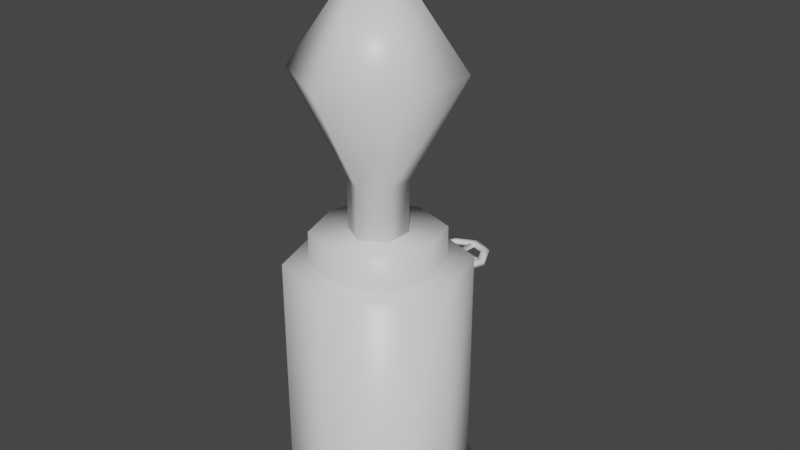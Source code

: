 # Source: blaster_002.blend  (saved by Blender 3.0.42; exported with 4.5.12 LTS)
import bpy
from mathutils import Matrix  # noqa: F401  (used for matrix-valued properties, if any)

bpy.ops.wm.read_factory_settings(use_empty=True)
scene = bpy.context.scene
scene.name = 'Scene'

# ---- collections
col_collection = bpy.data.collections.new('Collection'); scene.collection.children.link(col_collection)

# ---- materials (node trees are filled in below, after node groups)
mat_blaster_002 = bpy.data.materials.new('blaster_002')
mat_blaster_002.alpha_threshold = 0.0
mat_blaster_002.use_transparent_shadow = False
mat_blaster_002.line_color = (0.0, 0.0, 0.0, 1.0)

# ---- material node trees
mat_blaster_002.use_nodes = True; mat_blaster_002.node_tree.nodes.clear()
_N = mat_blaster_002.node_tree.nodes; _L = mat_blaster_002.node_tree.links
n0 = _N.new('ShaderNodeOutputMaterial'); n0.name = 'Material Output'; n0.location = (300, 300)
n1 = _N.new('ShaderNodeBsdfPrincipled'); n1.name = 'Principled BSDF'; n1.location = (10, 300)
n1.distribution = 'GGX'
n1.subsurface_method = 'RANDOM_WALK_SKIN'
n1.inputs[2].default_value = 0.4
n1.inputs[3].default_value = 1.45
n1.inputs[27].default_value = (0.0, 0.0, 0.0, 1.0)
n1.inputs[28].default_value = 1.0
_L.new(n1.outputs[0], n0.inputs[0])
n0.is_active_output = True

# ---- world
world_world = bpy.data.worlds.new('World'); scene.world = world_world
world_world.use_nodes = True; world_world.node_tree.nodes.clear()
_N = world_world.node_tree.nodes; _L = world_world.node_tree.links
n0 = _N.new('ShaderNodeOutputWorld'); n0.name = 'World Output'; n0.location = (300, 300)
n1 = _N.new('ShaderNodeBackground'); n1.name = 'Background'; n1.location = (10, 300)
n1.inputs[0].default_value = (0.05088, 0.05088, 0.05088, 1.0)
_L.new(n1.outputs[0], n0.inputs[0])
n0.is_active_output = True
world_world.color = (0.05088, 0.05088, 0.05088)
world_world.use_sun_shadow = False
world_world.sun_shadow_jitter_overblur = 0.0

# ---- meshes
me_cube_001 = bpy.data.meshes.new('Cube.001')
me_cube_001.from_pydata([(0.3405, 0.3405, 0.0), (-0.3405, 0.3405, 0.0), (0.3405, -0.3405, 0.0), (-0.3405, -0.3405, 0.0), (0.1526, 0.5875, 1.001), (-5.756e-08, 0.4349, 1.001), (-5.756e-08, 0.7401, 1.001), (-0.1526, 0.5875, 1.001), (-4.539e-08, 0.7016, 1.001), (-0.1141, 0.5875, 1.001), (0.1141, 0.5875, 1.001), (-4.539e-08, 0.4734, 1.001), (0.1526, 0.5875, 0.9751), (-5.756e-08, 0.4349, 0.9751), (-5.756e-08, 0.7401, 0.9751), (-0.1526, 0.5875, 0.9751), (-4.539e-08, 0.7016, 0.9751), (-0.1141, 0.5875, 0.9751), (0.1141, 0.5875, 0.9751), (-4.539e-08, 0.4734, 0.9751), (-0.01361, 0.3515, 0.9966), (-0.01361, 0.7109, 0.9966), (0.01361, 0.3515, 0.9966), (0.01361, 0.7109, 0.9966), (-0.01361, 0.3515, 0.9792), (-0.01361, 0.7109, 0.9792), (0.01361, 0.3515, 0.9792), (0.01361, 0.7109, 0.9792), (0.01361, 0.5739, 0.9966), (-0.01361, 0.5739, 0.9966), (0.01361, 0.5739, 0.9792), (-0.01361, 0.5739, 0.9792), (0.01361, 0.6011, 0.9966), (-0.01361, 0.6011, 0.9966), (0.01361, 0.6011, 0.9792), (-0.01361, 0.6011, 0.9792), (0.1236, 0.5739, 0.9966), (0.1236, 0.5739, 0.9792), (-0.1236, 0.5739, 0.9966), (-0.1236, 0.5739, 0.9792), (0.1236, 0.6011, 0.9966), (-0.1236, 0.6011, 0.9966), (0.1236, 0.6011, 0.9792), (-0.1236, 0.6011, 0.9792), (-0.2154, 0.2154, 1.2), (0.2154, -0.2154, 1.2), (0.2154, 0.2154, 1.2), (-0.2154, -0.2154, 1.2), (-0.3261, -0.1937, 2.073), (0.3261, -0.1937, 2.073), (4.494e-07, -0.38, 2.073), (4.494e-07, 0.38, 2.073), (-0.3261, 0.1937, 2.073), (0.3261, 0.1937, 2.073), (-0.1157, 0.06874, 1.593), (4.05e-07, 0.1348, 1.593), (4.05e-07, -0.1348, 1.593), (0.1157, -0.06874, 1.593), (-0.1157, -0.06874, 1.593), (4.172e-07, -2.384e-07, 2.634), (0.1157, 0.06874, 1.593), (-0.1157, 0.06874, 1.151), (3.398e-07, 0.1348, 1.151), (3.398e-07, -0.1348, 1.151), (0.1157, -0.06874, 1.151), (-0.1157, -0.06874, 1.151), (0.1157, 0.06874, 1.151), (3.195e-07, -0.4492, 0.0), (-2.042e-08, 0.4492, 0.0), (-1.715e-08, 0.2841, 1.2), (2.757e-07, -0.2841, 1.2), (-0.4492, -2.095e-09, 0.0), (0.4492, -2.095e-09, 0.0), (0.2841, -5.832e-08, 1.2), (-0.2841, 1.372e-08, 1.2), (0.2986, -0.2986, 0.1858), (-0.2986, -0.2986, 0.1858), (-0.2986, 0.2986, 0.1858), (0.2986, 0.2986, 0.1858), (2.98e-07, -0.3938, 0.1858), (0.0, 0.3938, 0.1858), (-0.3938, 0.0, 0.1858), (0.3938, 0.0, 0.1858), (0.3938, 0.0, 1.2), (0.2986, 0.2986, 1.2), (0.0, 0.3938, 1.2), (-0.2986, 0.2986, 1.2), (-0.3938, 0.0, 1.2), (-0.2986, -0.2986, 1.2), (2.98e-07, -0.3938, 1.2), (0.2986, -0.2986, 1.2), (0.2841, -5.832e-08, 1.354), (0.2154, 0.2154, 1.354), (-2.186e-08, 0.2841, 1.354), (-0.2154, 0.2154, 1.354), (-0.2841, 1.372e-08, 1.354), (-0.2154, -0.2154, 1.354), (2.71e-07, -0.2841, 1.354), (0.2154, -0.2154, 1.354), (0.07843, 0.509, 1.001), (0.1049, 0.4826, 1.001), (0.07843, 0.509, 0.9751), (0.1049, 0.4826, 0.9751), (-0.07848, 0.509, 1.001), (-0.105, 0.4826, 1.001), (-0.07848, 0.509, 0.9751), (-0.105, 0.4826, 0.9751), (-0.07815, 0.6663, 1.001), (-0.1045, 0.6929, 1.001), (-0.07815, 0.6663, 0.9751), (-0.1045, 0.6929, 0.9751), (0.07843, 0.666, 1.001), (0.1049, 0.6924, 1.001), (0.07843, 0.666, 0.9751), (0.1049, 0.6924, 0.9751)], [], [(71, 1, 68, 0, 72, 2, 67, 3), (82, 78, 84, 83), (80, 85, 84, 78), (81, 76, 88, 87), (107, 108, 6, 8), (99, 100, 5, 11), (111, 112, 4, 10), (103, 104, 7, 9), (109, 16, 14, 110), (101, 19, 13, 102), (113, 18, 12, 114), (105, 17, 15, 106), (111, 10, 18, 113), (107, 8, 16, 109), (104, 5, 13, 106), (100, 4, 12, 102), (103, 9, 17, 105), (99, 11, 19, 101), (112, 6, 14, 114), (108, 7, 15, 110), (32, 33, 21, 23), (34, 27, 25, 35), (29, 20, 24, 31), (32, 23, 27, 34), (22, 28, 30, 26), (34, 30, 37, 42), (26, 30, 31, 24), (22, 20, 29, 28), (21, 33, 35, 25), (35, 33, 41, 43), (30, 34, 35, 31), (28, 29, 33, 32), (41, 38, 39, 43), (36, 40, 42, 37), (28, 32, 40, 36), (30, 28, 36, 37), (32, 34, 42, 40), (31, 35, 43, 39), (33, 29, 38, 41), (29, 31, 39, 38), (45, 73, 91, 98), (50, 48, 58, 56), (49, 50, 56, 57), (48, 50, 59), (53, 51, 59), (51, 52, 59), (50, 49, 59), (52, 48, 59), (49, 53, 59), (52, 51, 55, 54), (51, 53, 60, 55), (54, 55, 62, 61), (48, 52, 54, 58), (53, 49, 57, 60), (63, 65, 61, 62, 66, 64), (55, 60, 66, 62), (56, 58, 65, 63), (57, 56, 63, 64), (60, 57, 64, 66), (58, 54, 61, 65), (79, 75, 90, 89), (76, 79, 89, 88), (77, 86, 85, 80), (1, 77, 80, 68), (1, 71, 81, 77), (77, 81, 87, 86), (75, 82, 83, 90), (3, 67, 79, 76), (2, 72, 82, 75), (67, 2, 75, 79), (71, 3, 76, 81), (68, 80, 78, 0), (72, 0, 78, 82), (46, 73, 83, 84), (44, 69, 85, 86), (47, 74, 87, 88), (70, 47, 88, 89), (69, 46, 84, 85), (45, 70, 89, 90), (73, 45, 90, 83), (74, 44, 86, 87), (95, 96, 97, 98, 91, 92, 93, 94), (46, 69, 93, 92), (74, 47, 96, 95), (73, 46, 92, 91), (44, 74, 95, 94), (70, 45, 98, 97), (47, 70, 97, 96), (69, 44, 94, 93), (10, 99, 101, 18), (5, 100, 102, 13), (18, 101, 102, 12), (10, 4, 100, 99), (11, 103, 105, 19), (7, 104, 106, 15), (19, 105, 106, 13), (11, 5, 104, 103), (6, 108, 110, 14), (9, 107, 109, 17), (17, 109, 110, 15), (9, 7, 108, 107), (4, 112, 114, 12), (8, 111, 113, 16), (16, 113, 114, 14), (8, 6, 112, 111)])
me_cube_001.polygons.foreach_set('use_smooth', [True] * 105)
_uv = me_cube_001.uv_layers.new(name='UVMap')
_uv.uv.foreach_set('vector', [0.5438, 0.1266, 0.5636, 0.1885, 0.6255, 0.2083, 0.6874, 0.1885, 0.7072, 0.1266, 0.6874, 0.06461, 0.6255, 0.04485, 0.5636, 0.06461, 0.9575, 0.4598, 0.9368, 0.4598, 0.9368, 0.6811, 0.9575, 0.6811, 0.8716, 0.4598, 0.8716, 0.6811, 0.9368, 0.6811, 0.9368, 0.4598, 0.7856, 0.4598, 0.8064, 0.4598, 0.8064, 0.6811, 0.7856, 0.6811, 0.5911, 0.9081, 0.5812, 0.9181, 0.6206, 0.9359, 0.6206, 0.9214, 0.6502, 0.8488, 0.6602, 0.8388, 0.6206, 0.8208, 0.6206, 0.8353, 0.6502, 0.908, 0.6602, 0.918, 0.6781, 0.8784, 0.6636, 0.8784, 0.591, 0.8488, 0.581, 0.8388, 0.563, 0.8784, 0.5775, 0.8784, 0.5911, 0.9081, 0.6206, 0.9214, 0.6206, 0.9359, 0.5812, 0.9181, 0.6502, 0.8488, 0.6206, 0.8353, 0.6206, 0.8208, 0.6602, 0.8388, 0.6502, 0.908, 0.6636, 0.8784, 0.6781, 0.8784, 0.6602, 0.918, 0.591, 0.8488, 0.5775, 0.8784, 0.563, 0.8784, 0.581, 0.8388, 0.6502, 0.908, 0.6636, 0.8784, 0.6636, 0.8784, 0.6502, 0.908, 0.5911, 0.9081, 0.6206, 0.9214, 0.6206, 0.9214, 0.5911, 0.9081, 0.581, 0.8388, 0.6206, 0.8208, 0.6206, 0.8208, 0.581, 0.8388, 0.6602, 0.8388, 0.6781, 0.8784, 0.6781, 0.8784, 0.6602, 0.8388, 0.591, 0.8488, 0.5775, 0.8784, 0.5775, 0.8784, 0.591, 0.8488, 0.6502, 0.8488, 0.6206, 0.8353, 0.6206, 0.8353, 0.6502, 0.8488, 0.6602, 0.918, 0.6206, 0.9359, 0.6206, 0.9359, 0.6602, 0.918, 0.5812, 0.9181, 0.563, 0.8784, 0.563, 0.8784, 0.5812, 0.9181, 0.6257, 0.8835, 0.6154, 0.8835, 0.6154, 0.9249, 0.6257, 0.9249, 0.6257, 0.8835, 0.6257, 0.9249, 0.6154, 0.9249, 0.6154, 0.8835, 0.6154, 0.8732, 0.6154, 0.7894, 0.6154, 0.7894, 0.6154, 0.8732, 0.6257, 0.8835, 0.6257, 0.9249, 0.6257, 0.9249, 0.6257, 0.8835, 0.6257, 0.7894, 0.6257, 0.8732, 0.6257, 0.8732, 0.6257, 0.7894, 0.6257, 0.8835, 0.6257, 0.8732, 0.6672, 0.8732, 0.6672, 0.8835, 0.6257, 0.7894, 0.6257, 0.8732, 0.6154, 0.8732, 0.6154, 0.7894, 0.6257, 0.7894, 0.6154, 0.7894, 0.6154, 0.8732, 0.6257, 0.8732, 0.6154, 0.9249, 0.6154, 0.8835, 0.6154, 0.8835, 0.6154, 0.9249, 0.6154, 0.8835, 0.6154, 0.8835, 0.574, 0.8835, 0.574, 0.8835, 0.6257, 0.8732, 0.6257, 0.8835, 0.6154, 0.8835, 0.6154, 0.8732, 0.6257, 0.8732, 0.6154, 0.8732, 0.6154, 0.8835, 0.6257, 0.8835, 0.574, 0.8835, 0.574, 0.8732, 0.574, 0.8732, 0.574, 0.8835, 0.6672, 0.8732, 0.6672, 0.8835, 0.6672, 0.8835, 0.6672, 0.8732, 0.6257, 0.8732, 0.6257, 0.8835, 0.6672, 0.8835, 0.6672, 0.8732, 0.6257, 0.8732, 0.6257, 0.8732, 0.6672, 0.8732, 0.6672, 0.8732, 0.6257, 0.8835, 0.6257, 0.8835, 0.6672, 0.8835, 0.6672, 0.8835, 0.6154, 0.8732, 0.6154, 0.8835, 0.574, 0.8835, 0.574, 0.8732, 0.6154, 0.8835, 0.6154, 0.8732, 0.574, 0.8732, 0.574, 0.8835, 0.6154, 0.8732, 0.6154, 0.8732, 0.574, 0.8732, 0.574, 0.8732, 0.9186, 0.8607, 0.9336, 0.8607, 0.9336, 0.8945, 0.9186, 0.8945, 0.1284, 0.7978, 0.05723, 0.7978, 0.1032, 0.6931, 0.1284, 0.6931, 0.1996, 0.7978, 0.1284, 0.7978, 0.1284, 0.6931, 0.1537, 0.6931, 0.05723, 0.7978, 0.1284, 0.7978, 0.1284, 0.9204, 0.1996, 0.7978, 0.1284, 0.7978, 0.1284, 0.9204, 0.1284, 0.7978, 0.05723, 0.7978, 0.1284, 0.9204, 0.1284, 0.7978, 0.1996, 0.7978, 0.1284, 0.9204, 0.05723, 0.7978, 0.05723, 0.7978, 0.1284, 0.9204, 0.1996, 0.7978, 0.1996, 0.7978, 0.1284, 0.9204, 0.05723, 0.7978, 0.1284, 0.7978, 0.1284, 0.6931, 0.1032, 0.6931, 0.1284, 0.7978, 0.1996, 0.7978, 0.1537, 0.6931, 0.1284, 0.6931, 0.1032, 0.6931, 0.1284, 0.6931, 0.1284, 0.5965, 0.1032, 0.5965, 0.05723, 0.7978, 0.05723, 0.7978, 0.1032, 0.6931, 0.1032, 0.6931, 0.1996, 0.7978, 0.1996, 0.7978, 0.1537, 0.6931, 0.1537, 0.6931, 0.1284, 0.5965, 0.1032, 0.5965, 0.1032, 0.5965, 0.1284, 0.5965, 0.1537, 0.5965, 0.1537, 0.5965, 0.1284, 0.6931, 0.1537, 0.6931, 0.1537, 0.5965, 0.1284, 0.5965, 0.1284, 0.6931, 0.1032, 0.6931, 0.1032, 0.5965, 0.1284, 0.5965, 0.1537, 0.6931, 0.1284, 0.6931, 0.1284, 0.5965, 0.1537, 0.5965, 0.1537, 0.6931, 0.1537, 0.6931, 0.1537, 0.5965, 0.1537, 0.5965, 0.1032, 0.6931, 0.1032, 0.6931, 0.1032, 0.5965, 0.1032, 0.5965, 0.8716, 0.4598, 0.9368, 0.4598, 0.9368, 0.6811, 0.8716, 0.6811, 0.8064, 0.4598, 0.8716, 0.4598, 0.8716, 0.6811, 0.8064, 0.6811, 0.8064, 0.4598, 0.8064, 0.6811, 0.8716, 0.6811, 0.8716, 0.4598, 0.7972, 0.4192, 0.8064, 0.4598, 0.8716, 0.4598, 0.8716, 0.4192, 0.7972, 0.4192, 0.7735, 0.4192, 0.7856, 0.4598, 0.8064, 0.4598, 0.8064, 0.4598, 0.7856, 0.4598, 0.7856, 0.6811, 0.8064, 0.6811, 0.9368, 0.4598, 0.9575, 0.4598, 0.9575, 0.6811, 0.9368, 0.6811, 0.7972, 0.4192, 0.8716, 0.4192, 0.8716, 0.4598, 0.8064, 0.4598, 0.9459, 0.4192, 0.9696, 0.4192, 0.9575, 0.4598, 0.9368, 0.4598, 0.8716, 0.4192, 0.9459, 0.4192, 0.9368, 0.4598, 0.8716, 0.4598, 0.7735, 0.4192, 0.7972, 0.4192, 0.8064, 0.4598, 0.7856, 0.4598, 0.8716, 0.4192, 0.8716, 0.4598, 0.9368, 0.4598, 0.9459, 0.4192, 0.9696, 0.4192, 0.9459, 0.4192, 0.9368, 0.4598, 0.9575, 0.4598, 0.4137, 0.1658, 0.4262, 0.1266, 0.4461, 0.1266, 0.4288, 0.1809, 0.3353, 0.1658, 0.3745, 0.1783, 0.3745, 0.1982, 0.3202, 0.1809, 0.3353, 0.08737, 0.3228, 0.1266, 0.3029, 0.1266, 0.3202, 0.07225, 0.3745, 0.07487, 0.3353, 0.08737, 0.3202, 0.07225, 0.3745, 0.05492, 0.3745, 0.1783, 0.4137, 0.1658, 0.4288, 0.1809, 0.3745, 0.1982, 0.4137, 0.08737, 0.3745, 0.07487, 0.3745, 0.05492, 0.4288, 0.07225, 0.4262, 0.1266, 0.4137, 0.08737, 0.4288, 0.07225, 0.4461, 0.1266, 0.3228, 0.1266, 0.3353, 0.1658, 0.3202, 0.1809, 0.3029, 0.1266, 0.07427, 0.1266, 0.08677, 0.08737, 0.126, 0.07487, 0.1651, 0.08737, 0.1777, 0.1266, 0.1651, 0.1658, 0.126, 0.1783, 0.08677, 0.1658, 0.9186, 0.8607, 0.8716, 0.8607, 0.8716, 0.8945, 0.9186, 0.8945, 0.8096, 0.8607, 0.8246, 0.8607, 0.8246, 0.8945, 0.8096, 0.8945, 0.9336, 0.8607, 0.9186, 0.8607, 0.9186, 0.8945, 0.9336, 0.8945, 0.8246, 0.8607, 0.8096, 0.8607, 0.8096, 0.8945, 0.8246, 0.8945, 0.8716, 0.8607, 0.9186, 0.8607, 0.9186, 0.8945, 0.8716, 0.8945, 0.8246, 0.8607, 0.8716, 0.8607, 0.8716, 0.8945, 0.8246, 0.8945, 0.8716, 0.8607, 0.8246, 0.8607, 0.8246, 0.8945, 0.8716, 0.8945, 0.6636, 0.8784, 0.6502, 0.8488, 0.6502, 0.8488, 0.6636, 0.8784, 0.6206, 0.8208, 0.6602, 0.8388, 0.6602, 0.8388, 0.6206, 0.8208, 0.6636, 0.8784, 0.6502, 0.8488, 0.6602, 0.8388, 0.6781, 0.8784, 0.6636, 0.8784, 0.6781, 0.8784, 0.6602, 0.8388, 0.6502, 0.8488, 0.6206, 0.8353, 0.591, 0.8488, 0.591, 0.8488, 0.6206, 0.8353, 0.563, 0.8784, 0.581, 0.8388, 0.581, 0.8388, 0.563, 0.8784, 0.6206, 0.8353, 0.591, 0.8488, 0.581, 0.8388, 0.6206, 0.8208, 0.6206, 0.8353, 0.6206, 0.8208, 0.581, 0.8388, 0.591, 0.8488, 0.6206, 0.9359, 0.5812, 0.9181, 0.5812, 0.9181, 0.6206, 0.9359, 0.5775, 0.8784, 0.5911, 0.9081, 0.5911, 0.9081, 0.5775, 0.8784, 0.5775, 0.8784, 0.5911, 0.9081, 0.5812, 0.9181, 0.563, 0.8784, 0.5775, 0.8784, 0.563, 0.8784, 0.5812, 0.9181, 0.5911, 0.9081, 0.6781, 0.8784, 0.6602, 0.918, 0.6602, 0.918, 0.6781, 0.8784, 0.6206, 0.9214, 0.6502, 0.908, 0.6502, 0.908, 0.6206, 0.9214, 0.6206, 0.9214, 0.6502, 0.908, 0.6602, 0.918, 0.6206, 0.9359, 0.6206, 0.9214, 0.6206, 0.9359, 0.6602, 0.918, 0.6502, 0.908])
me_cube_001.materials.append(mat_blaster_002)
me_cube_001.use_remesh_preserve_volume = False
me_cube_001.use_remesh_preserve_attributes = False
me_cube_001.use_mirror_z = True
me_cube_001.use_mirror_vertex_groups = False
me_cube_001.update()

# ---- objects
ob_blaster_002 = bpy.data.objects.new('blaster_002', me_cube_001)

# ---- transforms, parenting, visibility, modifiers, constraints
ob_blaster_002.location = (0.0, 0.0, 0.0)
ob_blaster_002.lock_rotations_4d = False
ob_blaster_002.empty_display_type = 'ARROWS'
ob_blaster_002.lineart.crease_threshold = 0.0
ob_blaster_002.use_mesh_mirror_z = True

# ---- collection membership
col_collection.objects.link(ob_blaster_002)

# ---- scene / render settings (as saved in the file)
scene.frame_start = 1; scene.frame_end = 250; scene.frame_set(2)
scene.render.engine = 'BLENDER_EEVEE_NEXT'
scene.cycles.sampling_pattern = 'TABULATED_SOBOL'
scene.cycles.use_light_tree = False
scene.view_settings.view_transform = 'Filmic'
bpy.context.view_layer.update()

# ---- added for rendering (the .blend has no active camera and no usable light): camera, sun
cam_auto = bpy.data.cameras.new('AutoCamera')
cam_auto.lens = 50.0
cam_auto.sensor_width = 36.0
cam_auto.clip_end = 1000.0
ob_auto_camera = bpy.data.objects.new('AutoCamera', cam_auto)
scene.collection.objects.link(ob_auto_camera)
ob_auto_camera.location = (2.80021, -3.21476, 3.55721)
ob_auto_camera.rotation_euler = (1.09748, -7.21219e-08, 0.694738)
scene.camera = ob_auto_camera
light_auto_sun = bpy.data.lights.new('AutoSun', 'SUN')
light_auto_sun.energy = 3.0
light_auto_sun.angle = 0.0523599
ob_auto_sun = bpy.data.objects.new('AutoSun', light_auto_sun)
scene.collection.objects.link(ob_auto_sun)
ob_auto_sun.rotation_euler = (0.872665, 0.174533, 0.523599)
bpy.context.view_layer.update()

